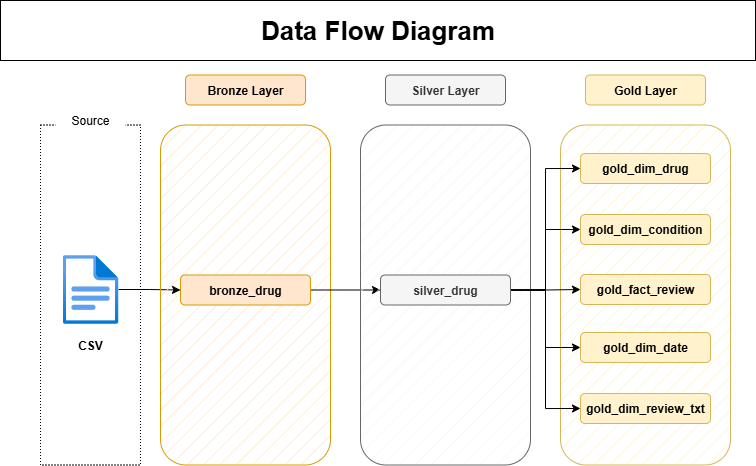

The diagram above was exported from draw.io. Its source (the exported page's mxGraphModel, read from the mxfile embedded in the PNG):
<mxGraphModel dx="891" dy="719" grid="1" gridSize="10" guides="1" tooltips="1" connect="1" arrows="1" fold="1" page="1" pageScale="1" pageWidth="827" pageHeight="1169" math="0" shadow="0">
  <root>
    <mxCell id="0" />
    <mxCell id="1" parent="0" />
    <mxCell id="3JOvcM3MWNWsr6VftqdK-74" value="" style="rounded=1;whiteSpace=wrap;html=1;fillColor=#fff2cc;strokeColor=#d6b656;fillStyle=hatch;" parent="1" vertex="1">
      <mxGeometry x="560" y="154.5" width="170" height="340" as="geometry" />
    </mxCell>
    <mxCell id="3JOvcM3MWNWsr6VftqdK-2" value="" style="rounded=0;whiteSpace=wrap;html=1;fillColor=none;dashed=1;dashPattern=1 2;" parent="1" vertex="1">
      <mxGeometry x="40" y="154.5" width="100" height="340" as="geometry" />
    </mxCell>
    <mxCell id="3JOvcM3MWNWsr6VftqdK-4" value="Source" style="rounded=1;whiteSpace=wrap;html=1;strokeColor=none;" parent="1" vertex="1">
      <mxGeometry x="55" y="140" width="70" height="20" as="geometry" />
    </mxCell>
    <mxCell id="3JOvcM3MWNWsr6VftqdK-80" value="" style="edgeStyle=orthogonalEdgeStyle;rounded=0;orthogonalLoop=1;jettySize=auto;html=1;" parent="1" source="3JOvcM3MWNWsr6VftqdK-5" target="3JOvcM3MWNWsr6VftqdK-59" edge="1">
      <mxGeometry relative="1" as="geometry" />
    </mxCell>
    <mxCell id="3JOvcM3MWNWsr6VftqdK-5" value="" style="image;aspect=fixed;html=1;points=[];align=center;fontSize=12;image=img/lib/azure2/general/File.svg;" parent="1" vertex="1">
      <mxGeometry x="62" y="284.5" width="56.00000000000001" height="69" as="geometry" />
    </mxCell>
    <mxCell id="3JOvcM3MWNWsr6VftqdK-6" value="&lt;b&gt;CSV&lt;/b&gt;" style="text;html=1;align=center;verticalAlign=middle;whiteSpace=wrap;rounded=0;" parent="1" vertex="1">
      <mxGeometry x="60" y="360" width="60" height="30" as="geometry" />
    </mxCell>
    <mxCell id="3JOvcM3MWNWsr6VftqdK-55" value="" style="rounded=1;whiteSpace=wrap;html=1;fillColor=#ffe6cc;strokeColor=#d79b00;fillStyle=hatch;" parent="1" vertex="1">
      <mxGeometry x="160" y="154.5" width="170" height="340" as="geometry" />
    </mxCell>
    <mxCell id="3JOvcM3MWNWsr6VftqdK-56" value="&lt;b&gt;Bronze Layer&lt;/b&gt;" style="rounded=1;whiteSpace=wrap;html=1;fillColor=#ffe6cc;strokeColor=#d79b00;" parent="1" vertex="1">
      <mxGeometry x="185" y="104.5" width="120" height="30" as="geometry" />
    </mxCell>
    <mxCell id="3JOvcM3MWNWsr6VftqdK-81" value="" style="edgeStyle=orthogonalEdgeStyle;rounded=0;orthogonalLoop=1;jettySize=auto;html=1;" parent="1" source="3JOvcM3MWNWsr6VftqdK-59" target="3JOvcM3MWNWsr6VftqdK-72" edge="1">
      <mxGeometry relative="1" as="geometry" />
    </mxCell>
    <mxCell id="3JOvcM3MWNWsr6VftqdK-59" value="&lt;b&gt;bronze_drug&lt;/b&gt;" style="rounded=1;whiteSpace=wrap;html=1;fillColor=#ffe6cc;strokeColor=#d79b00;" parent="1" vertex="1">
      <mxGeometry x="180" y="304.5" width="130" height="30" as="geometry" />
    </mxCell>
    <mxCell id="3JOvcM3MWNWsr6VftqdK-85" style="edgeStyle=orthogonalEdgeStyle;rounded=0;orthogonalLoop=1;jettySize=auto;html=1;exitX=1;exitY=0.5;exitDx=0;exitDy=0;entryX=0;entryY=0.5;entryDx=0;entryDy=0;" parent="1" source="3JOvcM3MWNWsr6VftqdK-72" target="3JOvcM3MWNWsr6VftqdK-76" edge="1">
      <mxGeometry relative="1" as="geometry" />
    </mxCell>
    <mxCell id="3JOvcM3MWNWsr6VftqdK-68" value="" style="rounded=1;whiteSpace=wrap;html=1;fillColor=#f5f5f5;strokeColor=#666666;fillStyle=hatch;fontColor=#333333;" parent="1" vertex="1">
      <mxGeometry x="360" y="154.5" width="170" height="340" as="geometry" />
    </mxCell>
    <mxCell id="3JOvcM3MWNWsr6VftqdK-69" value="&lt;b&gt;Silver Layer&lt;/b&gt;" style="rounded=1;whiteSpace=wrap;html=1;fillColor=#f5f5f5;strokeColor=#666666;fontColor=#333333;" parent="1" vertex="1">
      <mxGeometry x="385" y="104.5" width="120" height="30" as="geometry" />
    </mxCell>
    <mxCell id="3JOvcM3MWNWsr6VftqdK-82" value="" style="edgeStyle=orthogonalEdgeStyle;rounded=0;orthogonalLoop=1;jettySize=auto;html=1;entryX=0;entryY=0.5;entryDx=0;entryDy=0;" parent="1" source="3JOvcM3MWNWsr6VftqdK-72" target="3JOvcM3MWNWsr6VftqdK-77" edge="1">
      <mxGeometry relative="1" as="geometry" />
    </mxCell>
    <mxCell id="3JOvcM3MWNWsr6VftqdK-84" style="edgeStyle=orthogonalEdgeStyle;rounded=0;orthogonalLoop=1;jettySize=auto;html=1;" parent="1" source="3JOvcM3MWNWsr6VftqdK-72" target="3JOvcM3MWNWsr6VftqdK-78" edge="1">
      <mxGeometry relative="1" as="geometry" />
    </mxCell>
    <mxCell id="3JOvcM3MWNWsr6VftqdK-87" style="edgeStyle=orthogonalEdgeStyle;rounded=0;orthogonalLoop=1;jettySize=auto;html=1;entryX=0;entryY=0.5;entryDx=0;entryDy=0;" parent="1" source="3JOvcM3MWNWsr6VftqdK-72" target="3JOvcM3MWNWsr6VftqdK-79" edge="1">
      <mxGeometry relative="1" as="geometry" />
    </mxCell>
    <mxCell id="3JOvcM3MWNWsr6VftqdK-89" style="edgeStyle=orthogonalEdgeStyle;rounded=0;orthogonalLoop=1;jettySize=auto;html=1;entryX=0;entryY=0.5;entryDx=0;entryDy=0;" parent="1" source="3JOvcM3MWNWsr6VftqdK-72" target="3JOvcM3MWNWsr6VftqdK-88" edge="1">
      <mxGeometry relative="1" as="geometry" />
    </mxCell>
    <mxCell id="3JOvcM3MWNWsr6VftqdK-72" value="&lt;b&gt;silver_drug&lt;/b&gt;" style="rounded=1;whiteSpace=wrap;html=1;fillColor=#f5f5f5;strokeColor=#666666;fontColor=#333333;" parent="1" vertex="1">
      <mxGeometry x="380" y="304.5" width="130" height="30" as="geometry" />
    </mxCell>
    <mxCell id="3JOvcM3MWNWsr6VftqdK-75" value="&lt;b&gt;Gold Layer&lt;/b&gt;" style="rounded=1;whiteSpace=wrap;html=1;fillColor=#fff2cc;strokeColor=#d6b656;" parent="1" vertex="1">
      <mxGeometry x="585" y="104.5" width="120" height="30" as="geometry" />
    </mxCell>
    <mxCell id="3JOvcM3MWNWsr6VftqdK-76" value="&lt;b&gt;gold_dim_drug&lt;/b&gt;" style="rounded=1;whiteSpace=wrap;html=1;fillColor=#fff2cc;strokeColor=#d6b656;" parent="1" vertex="1">
      <mxGeometry x="580" y="183" width="130" height="30" as="geometry" />
    </mxCell>
    <mxCell id="3JOvcM3MWNWsr6VftqdK-77" value="&lt;b&gt;gold_&lt;/b&gt;&lt;b&gt;dim_condition&lt;/b&gt;" style="rounded=1;whiteSpace=wrap;html=1;fillColor=#fff2cc;strokeColor=#d6b656;" parent="1" vertex="1">
      <mxGeometry x="580" y="244" width="130" height="30" as="geometry" />
    </mxCell>
    <mxCell id="3JOvcM3MWNWsr6VftqdK-78" value="&lt;b&gt;gold_fact_review&lt;/b&gt;" style="rounded=1;whiteSpace=wrap;html=1;fillColor=#fff2cc;strokeColor=#d6b656;" parent="1" vertex="1">
      <mxGeometry x="580" y="304" width="130" height="30" as="geometry" />
    </mxCell>
    <mxCell id="3JOvcM3MWNWsr6VftqdK-79" value="&lt;b&gt;gold_dim_date&lt;/b&gt;" style="rounded=1;whiteSpace=wrap;html=1;fillColor=#fff2cc;strokeColor=#d6b656;" parent="1" vertex="1">
      <mxGeometry x="580" y="362" width="130" height="30" as="geometry" />
    </mxCell>
    <mxCell id="3JOvcM3MWNWsr6VftqdK-88" value="&lt;b&gt;gold_dim_review_txt&lt;/b&gt;" style="rounded=1;whiteSpace=wrap;html=1;fillColor=#fff2cc;strokeColor=#d6b656;" parent="1" vertex="1">
      <mxGeometry x="580" y="423" width="130" height="30" as="geometry" />
    </mxCell>
    <mxCell id="B2Xm6TfhObR92_J8InOd-1" value="&lt;b&gt;&lt;font style=&quot;font-size: 26px;&quot;&gt;Data Flow Diagram&lt;/font&gt;&lt;/b&gt;" style="rounded=0;whiteSpace=wrap;html=1;" vertex="1" parent="1">
      <mxGeometry y="30" width="755" height="60" as="geometry" />
    </mxCell>
  </root>
</mxGraphModel>